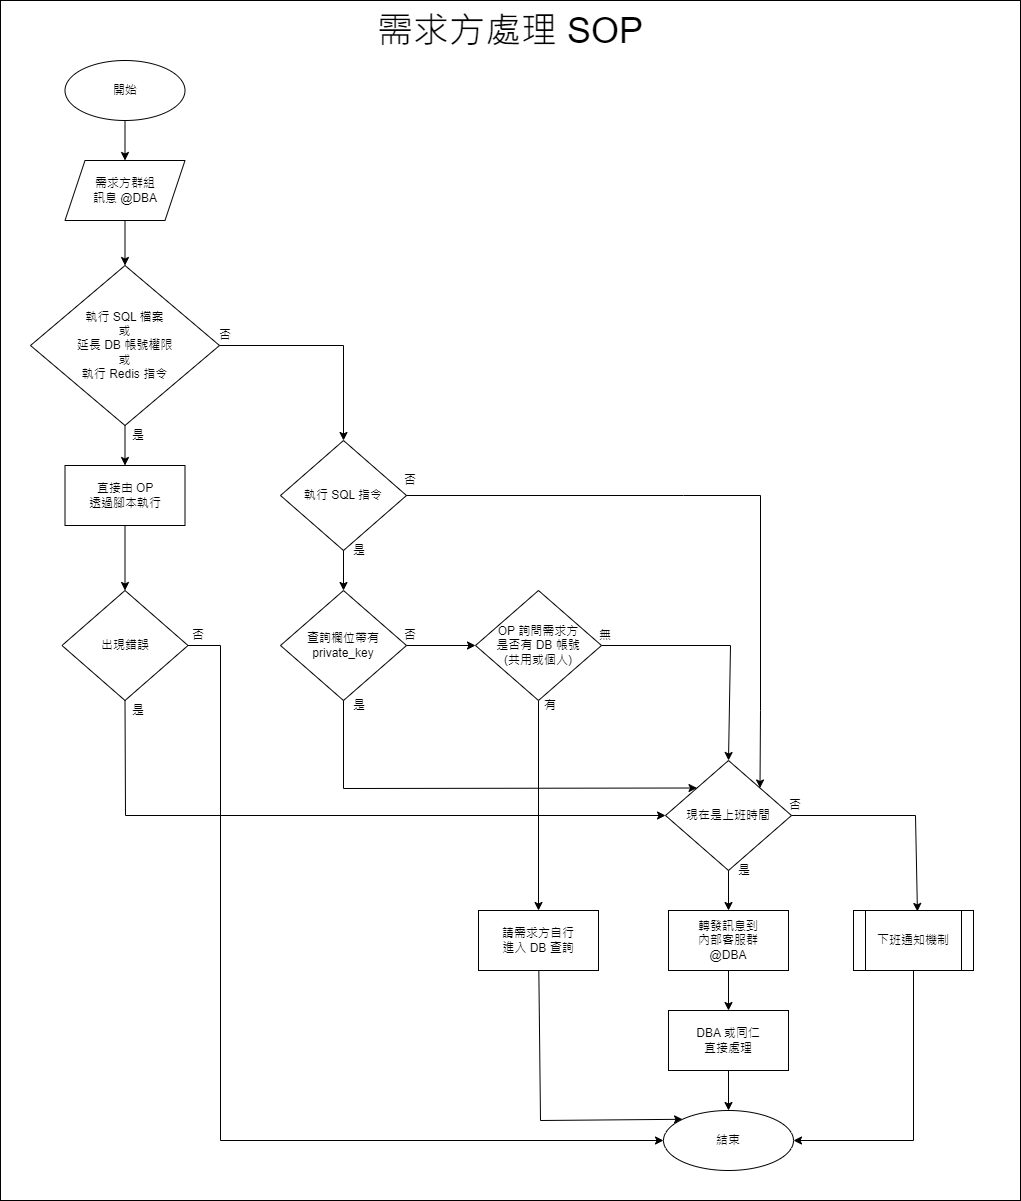

The diagram above was exported from draw.io. Its source (the exported page's mxGraphModel, read from the mxfile embedded in the PNG):
<mxGraphModel dx="1674" dy="777" grid="1" gridSize="10" guides="1" tooltips="1" connect="1" arrows="1" fold="1" page="1" pageScale="1" pageWidth="827" pageHeight="1169" math="0" shadow="0">
  <root>
    <mxCell id="EGfUZR4p5MLd8ORIqa_c-0" />
    <mxCell id="EGfUZR4p5MLd8ORIqa_c-1" parent="EGfUZR4p5MLd8ORIqa_c-0" />
    <mxCell id="M0LB77CWfRusB6MPPcZ3-3" value="" style="rounded=0;whiteSpace=wrap;html=1;" vertex="1" parent="EGfUZR4p5MLd8ORIqa_c-1">
      <mxGeometry x="630" y="320" width="1020" height="1200" as="geometry" />
    </mxCell>
    <mxCell id="EGfUZR4p5MLd8ORIqa_c-3" value="開始" style="ellipse;whiteSpace=wrap;html=1;" vertex="1" parent="EGfUZR4p5MLd8ORIqa_c-1">
      <mxGeometry x="694.5" y="380" width="120" height="60" as="geometry" />
    </mxCell>
    <mxCell id="EGfUZR4p5MLd8ORIqa_c-5" value="執行 SQL 檔案&lt;br&gt;或&lt;br&gt;延長 DB 帳號權限&lt;br&gt;或&lt;br&gt;執行 Redis 指令" style="rhombus;whiteSpace=wrap;html=1;" vertex="1" parent="EGfUZR4p5MLd8ORIqa_c-1">
      <mxGeometry x="660" y="585" width="189" height="160" as="geometry" />
    </mxCell>
    <mxCell id="EGfUZR4p5MLd8ORIqa_c-6" value="" style="endArrow=classic;html=1;rounded=0;exitX=0.5;exitY=1;exitDx=0;exitDy=0;" edge="1" parent="EGfUZR4p5MLd8ORIqa_c-1" source="EGfUZR4p5MLd8ORIqa_c-3" target="Wm-mdc6EAQzVu2sV1YHn-1">
      <mxGeometry width="50" height="50" relative="1" as="geometry">
        <mxPoint x="730.5" y="550" as="sourcePoint" />
        <mxPoint x="754.5" y="480" as="targetPoint" />
      </mxGeometry>
    </mxCell>
    <mxCell id="EGfUZR4p5MLd8ORIqa_c-7" value="" style="endArrow=classic;html=1;rounded=0;entryX=0.5;entryY=0;entryDx=0;entryDy=0;exitX=0.5;exitY=1;exitDx=0;exitDy=0;" edge="1" parent="EGfUZR4p5MLd8ORIqa_c-1" source="EGfUZR4p5MLd8ORIqa_c-5">
      <mxGeometry width="50" height="50" relative="1" as="geometry">
        <mxPoint x="740.5" y="750" as="sourcePoint" />
        <mxPoint x="754.5" y="785" as="targetPoint" />
        <Array as="points" />
      </mxGeometry>
    </mxCell>
    <mxCell id="EGfUZR4p5MLd8ORIqa_c-8" value="" style="endArrow=classic;html=1;rounded=0;" edge="1" parent="EGfUZR4p5MLd8ORIqa_c-1" source="Wm-mdc6EAQzVu2sV1YHn-1" target="EGfUZR4p5MLd8ORIqa_c-5">
      <mxGeometry width="50" height="50" relative="1" as="geometry">
        <mxPoint x="754.5" y="540" as="sourcePoint" />
        <mxPoint x="764.5955455132344" y="588.3053582956745" as="targetPoint" />
      </mxGeometry>
    </mxCell>
    <mxCell id="EGfUZR4p5MLd8ORIqa_c-14" value="" style="endArrow=classic;html=1;rounded=0;exitX=1;exitY=0.5;exitDx=0;exitDy=0;entryX=0.5;entryY=0;entryDx=0;entryDy=0;" edge="1" parent="EGfUZR4p5MLd8ORIqa_c-1" source="EGfUZR4p5MLd8ORIqa_c-5" target="EGfUZR4p5MLd8ORIqa_c-17">
      <mxGeometry width="50" height="50" relative="1" as="geometry">
        <mxPoint x="806" y="665" as="sourcePoint" />
        <mxPoint x="929" y="760" as="targetPoint" />
        <Array as="points">
          <mxPoint x="973" y="665" />
        </Array>
      </mxGeometry>
    </mxCell>
    <mxCell id="EGfUZR4p5MLd8ORIqa_c-15" value="否" style="text;html=1;strokeColor=none;fillColor=none;align=center;verticalAlign=middle;whiteSpace=wrap;rounded=0;" vertex="1" parent="EGfUZR4p5MLd8ORIqa_c-1">
      <mxGeometry x="824.5" y="640" width="60" height="30" as="geometry" />
    </mxCell>
    <mxCell id="EGfUZR4p5MLd8ORIqa_c-17" value="執行 SQL 指令" style="rhombus;whiteSpace=wrap;html=1;" vertex="1" parent="EGfUZR4p5MLd8ORIqa_c-1">
      <mxGeometry x="910" y="760" width="126" height="110" as="geometry" />
    </mxCell>
    <mxCell id="EGfUZR4p5MLd8ORIqa_c-18" value="" style="endArrow=classic;html=1;rounded=0;" edge="1" parent="EGfUZR4p5MLd8ORIqa_c-1" source="EGfUZR4p5MLd8ORIqa_c-17" target="EGfUZR4p5MLd8ORIqa_c-22">
      <mxGeometry width="50" height="50" relative="1" as="geometry">
        <mxPoint x="973" y="870" as="sourcePoint" />
        <mxPoint x="973" y="910" as="targetPoint" />
      </mxGeometry>
    </mxCell>
    <mxCell id="EGfUZR4p5MLd8ORIqa_c-19" value="是" style="text;html=1;strokeColor=none;fillColor=none;align=center;verticalAlign=middle;whiteSpace=wrap;rounded=0;" vertex="1" parent="EGfUZR4p5MLd8ORIqa_c-1">
      <mxGeometry x="959" y="855" width="60" height="30" as="geometry" />
    </mxCell>
    <mxCell id="EGfUZR4p5MLd8ORIqa_c-20" value="" style="endArrow=classic;html=1;rounded=0;exitX=1;exitY=0.5;exitDx=0;exitDy=0;entryX=1;entryY=0;entryDx=0;entryDy=0;" edge="1" parent="EGfUZR4p5MLd8ORIqa_c-1" source="EGfUZR4p5MLd8ORIqa_c-17" target="h1FwRt8Di9HdUYAY5-W9-40">
      <mxGeometry width="50" height="50" relative="1" as="geometry">
        <mxPoint x="809" y="790" as="sourcePoint" />
        <mxPoint x="1695" y="1430" as="targetPoint" />
        <Array as="points">
          <mxPoint x="1313" y="815" />
          <mxPoint x="1390" y="815" />
          <mxPoint x="1390" y="1030" />
        </Array>
      </mxGeometry>
    </mxCell>
    <mxCell id="EGfUZR4p5MLd8ORIqa_c-21" value="否" style="text;html=1;strokeColor=none;fillColor=none;align=center;verticalAlign=middle;whiteSpace=wrap;rounded=0;" vertex="1" parent="EGfUZR4p5MLd8ORIqa_c-1">
      <mxGeometry x="1010" y="785" width="60" height="30" as="geometry" />
    </mxCell>
    <mxCell id="EGfUZR4p5MLd8ORIqa_c-22" value="查詢欄位帶有 private_key" style="rhombus;whiteSpace=wrap;html=1;" vertex="1" parent="EGfUZR4p5MLd8ORIqa_c-1">
      <mxGeometry x="910" y="910" width="126" height="110" as="geometry" />
    </mxCell>
    <mxCell id="EGfUZR4p5MLd8ORIqa_c-23" value="" style="endArrow=classic;html=1;rounded=0;entryX=0;entryY=0;entryDx=0;entryDy=0;exitX=0.5;exitY=1;exitDx=0;exitDy=0;" edge="1" parent="EGfUZR4p5MLd8ORIqa_c-1" source="EGfUZR4p5MLd8ORIqa_c-22" target="h1FwRt8Di9HdUYAY5-W9-40">
      <mxGeometry width="50" height="50" relative="1" as="geometry">
        <mxPoint x="833" y="1020" as="sourcePoint" />
        <mxPoint x="833" y="1080" as="targetPoint" />
        <Array as="points">
          <mxPoint x="973" y="1108" />
        </Array>
      </mxGeometry>
    </mxCell>
    <mxCell id="EGfUZR4p5MLd8ORIqa_c-24" value="是" style="text;html=1;strokeColor=none;fillColor=none;align=center;verticalAlign=middle;whiteSpace=wrap;rounded=0;" vertex="1" parent="EGfUZR4p5MLd8ORIqa_c-1">
      <mxGeometry x="959" y="1010" width="60" height="30" as="geometry" />
    </mxCell>
    <mxCell id="EGfUZR4p5MLd8ORIqa_c-26" value="否" style="text;html=1;strokeColor=none;fillColor=none;align=center;verticalAlign=middle;whiteSpace=wrap;rounded=0;" vertex="1" parent="EGfUZR4p5MLd8ORIqa_c-1">
      <mxGeometry x="1010" y="940" width="60" height="30" as="geometry" />
    </mxCell>
    <mxCell id="EGfUZR4p5MLd8ORIqa_c-43" value="" style="endArrow=classic;html=1;rounded=0;" edge="1" parent="EGfUZR4p5MLd8ORIqa_c-1" target="EGfUZR4p5MLd8ORIqa_c-44">
      <mxGeometry width="50" height="50" relative="1" as="geometry">
        <mxPoint x="754.5" y="845" as="sourcePoint" />
        <mxPoint x="751.5" y="905" as="targetPoint" />
      </mxGeometry>
    </mxCell>
    <mxCell id="EGfUZR4p5MLd8ORIqa_c-44" value="出現錯誤" style="rhombus;whiteSpace=wrap;html=1;" vertex="1" parent="EGfUZR4p5MLd8ORIqa_c-1">
      <mxGeometry x="691.5" y="910" width="126" height="110" as="geometry" />
    </mxCell>
    <mxCell id="EGfUZR4p5MLd8ORIqa_c-45" value="" style="endArrow=classic;html=1;rounded=0;exitX=0.5;exitY=1;exitDx=0;exitDy=0;" edge="1" parent="EGfUZR4p5MLd8ORIqa_c-1" source="EGfUZR4p5MLd8ORIqa_c-44" target="h1FwRt8Di9HdUYAY5-W9-40">
      <mxGeometry width="50" height="50" relative="1" as="geometry">
        <mxPoint x="425" y="1015" as="sourcePoint" />
        <mxPoint x="770" y="1135" as="targetPoint" />
        <Array as="points">
          <mxPoint x="755" y="1135" />
        </Array>
      </mxGeometry>
    </mxCell>
    <mxCell id="EGfUZR4p5MLd8ORIqa_c-46" value="是" style="text;html=1;strokeColor=none;fillColor=none;align=center;verticalAlign=middle;whiteSpace=wrap;rounded=0;" vertex="1" parent="EGfUZR4p5MLd8ORIqa_c-1">
      <mxGeometry x="737.5" y="1015" width="60" height="30" as="geometry" />
    </mxCell>
    <mxCell id="EGfUZR4p5MLd8ORIqa_c-47" value="" style="endArrow=classic;html=1;rounded=0;exitX=1;exitY=0.5;exitDx=0;exitDy=0;entryX=0;entryY=0.5;entryDx=0;entryDy=0;" edge="1" parent="EGfUZR4p5MLd8ORIqa_c-1" source="EGfUZR4p5MLd8ORIqa_c-44" target="h1FwRt8Di9HdUYAY5-W9-52">
      <mxGeometry width="50" height="50" relative="1" as="geometry">
        <mxPoint x="401" y="935" as="sourcePoint" />
        <mxPoint x="695" y="1430" as="targetPoint" />
        <Array as="points">
          <mxPoint x="850" y="965" />
          <mxPoint x="850" y="1460" />
        </Array>
      </mxGeometry>
    </mxCell>
    <mxCell id="EGfUZR4p5MLd8ORIqa_c-48" value="否" style="text;html=1;strokeColor=none;fillColor=none;align=center;verticalAlign=middle;whiteSpace=wrap;rounded=0;" vertex="1" parent="EGfUZR4p5MLd8ORIqa_c-1">
      <mxGeometry x="797.5" y="940" width="60" height="30" as="geometry" />
    </mxCell>
    <mxCell id="EGfUZR4p5MLd8ORIqa_c-96" value="是" style="text;html=1;strokeColor=none;fillColor=none;align=center;verticalAlign=middle;whiteSpace=wrap;rounded=0;" vertex="1" parent="EGfUZR4p5MLd8ORIqa_c-1">
      <mxGeometry x="737.5" y="740" width="60" height="30" as="geometry" />
    </mxCell>
    <mxCell id="EGfUZR4p5MLd8ORIqa_c-97" value="&lt;font style=&quot;font-size: 36px;&quot;&gt;需求方處理 SOP&lt;/font&gt;" style="text;html=1;strokeColor=none;fillColor=none;align=center;verticalAlign=middle;whiteSpace=wrap;rounded=0;" vertex="1" parent="EGfUZR4p5MLd8ORIqa_c-1">
      <mxGeometry x="630" y="320" width="1020" height="60" as="geometry" />
    </mxCell>
    <mxCell id="h1FwRt8Di9HdUYAY5-W9-27" value="OP 詢問需求方&lt;br&gt;是否有 DB 帳號&lt;br&gt;(共用或個人)" style="rhombus;whiteSpace=wrap;html=1;" vertex="1" parent="EGfUZR4p5MLd8ORIqa_c-1">
      <mxGeometry x="1105" y="910" width="126" height="110" as="geometry" />
    </mxCell>
    <mxCell id="h1FwRt8Di9HdUYAY5-W9-28" value="" style="endArrow=classic;html=1;rounded=0;exitX=0.5;exitY=1;exitDx=0;exitDy=0;" edge="1" parent="EGfUZR4p5MLd8ORIqa_c-1" source="h1FwRt8Di9HdUYAY5-W9-27" target="M0LB77CWfRusB6MPPcZ3-0">
      <mxGeometry width="50" height="50" relative="1" as="geometry">
        <mxPoint x="1196.2929104477612" y="1028.8712686567162" as="sourcePoint" />
        <mxPoint x="1168.875" y="1230" as="targetPoint" />
      </mxGeometry>
    </mxCell>
    <mxCell id="h1FwRt8Di9HdUYAY5-W9-29" value="有" style="text;html=1;strokeColor=none;fillColor=none;align=center;verticalAlign=middle;whiteSpace=wrap;rounded=0;" vertex="1" parent="EGfUZR4p5MLd8ORIqa_c-1">
      <mxGeometry x="1150" y="1010" width="60" height="30" as="geometry" />
    </mxCell>
    <mxCell id="h1FwRt8Di9HdUYAY5-W9-30" value="" style="endArrow=classic;html=1;rounded=0;exitX=1;exitY=0.5;exitDx=0;exitDy=0;entryX=0.5;entryY=0;entryDx=0;entryDy=0;" edge="1" parent="EGfUZR4p5MLd8ORIqa_c-1" source="h1FwRt8Di9HdUYAY5-W9-27" target="h1FwRt8Di9HdUYAY5-W9-40">
      <mxGeometry width="50" height="50" relative="1" as="geometry">
        <mxPoint x="1144" y="1110" as="sourcePoint" />
        <mxPoint x="1360" y="1090" as="targetPoint" />
        <Array as="points">
          <mxPoint x="1360" y="965" />
        </Array>
      </mxGeometry>
    </mxCell>
    <mxCell id="h1FwRt8Di9HdUYAY5-W9-31" value="無" style="text;html=1;strokeColor=none;fillColor=none;align=center;verticalAlign=middle;whiteSpace=wrap;rounded=0;" vertex="1" parent="EGfUZR4p5MLd8ORIqa_c-1">
      <mxGeometry x="1205" y="940" width="60" height="30" as="geometry" />
    </mxCell>
    <mxCell id="h1FwRt8Di9HdUYAY5-W9-39" value="" style="endArrow=classic;html=1;rounded=0;entryX=0;entryY=0;entryDx=0;entryDy=0;" edge="1" parent="EGfUZR4p5MLd8ORIqa_c-1" source="M0LB77CWfRusB6MPPcZ3-0" target="h1FwRt8Di9HdUYAY5-W9-52">
      <mxGeometry width="50" height="50" relative="1" as="geometry">
        <mxPoint x="1169" y="1290" as="sourcePoint" />
        <mxPoint x="1168" y="1430" as="targetPoint" />
        <Array as="points">
          <mxPoint x="1170" y="1440" />
        </Array>
      </mxGeometry>
    </mxCell>
    <mxCell id="h1FwRt8Di9HdUYAY5-W9-40" value="現在是上班時間" style="rhombus;whiteSpace=wrap;html=1;" vertex="1" parent="EGfUZR4p5MLd8ORIqa_c-1">
      <mxGeometry x="1295" y="1080" width="126" height="110" as="geometry" />
    </mxCell>
    <mxCell id="h1FwRt8Di9HdUYAY5-W9-41" value="" style="endArrow=classic;html=1;rounded=0;exitX=1;exitY=0.5;exitDx=0;exitDy=0;" edge="1" parent="EGfUZR4p5MLd8ORIqa_c-1" source="h1FwRt8Di9HdUYAY5-W9-40">
      <mxGeometry width="50" height="50" relative="1" as="geometry">
        <mxPoint x="1334" y="1110" as="sourcePoint" />
        <mxPoint x="1546.9188767550704" y="1230.9438377535103" as="targetPoint" />
        <Array as="points">
          <mxPoint x="1545" y="1135" />
        </Array>
      </mxGeometry>
    </mxCell>
    <mxCell id="h1FwRt8Di9HdUYAY5-W9-42" value="否" style="text;html=1;strokeColor=none;fillColor=none;align=center;verticalAlign=middle;whiteSpace=wrap;rounded=0;" vertex="1" parent="EGfUZR4p5MLd8ORIqa_c-1">
      <mxGeometry x="1395" y="1110" width="60" height="30" as="geometry" />
    </mxCell>
    <mxCell id="h1FwRt8Di9HdUYAY5-W9-43" value="" style="endArrow=classic;html=1;rounded=0;entryX=0.5;entryY=0;entryDx=0;entryDy=0;" edge="1" parent="EGfUZR4p5MLd8ORIqa_c-1">
      <mxGeometry width="50" height="50" relative="1" as="geometry">
        <mxPoint x="1358" y="1190" as="sourcePoint" />
        <mxPoint x="1358" y="1230" as="targetPoint" />
      </mxGeometry>
    </mxCell>
    <mxCell id="h1FwRt8Di9HdUYAY5-W9-44" value="是" style="text;html=1;strokeColor=none;fillColor=none;align=center;verticalAlign=middle;whiteSpace=wrap;rounded=0;" vertex="1" parent="EGfUZR4p5MLd8ORIqa_c-1">
      <mxGeometry x="1344" y="1175" width="60" height="30" as="geometry" />
    </mxCell>
    <mxCell id="h1FwRt8Di9HdUYAY5-W9-45" value="" style="endArrow=classic;html=1;rounded=0;entryX=0.5;entryY=0;entryDx=0;entryDy=0;exitX=0.5;exitY=1;exitDx=0;exitDy=0;" edge="1" parent="EGfUZR4p5MLd8ORIqa_c-1" source="M0LB77CWfRusB6MPPcZ3-1" target="M0LB77CWfRusB6MPPcZ3-2">
      <mxGeometry width="50" height="50" relative="1" as="geometry">
        <mxPoint x="1355" y="1285" as="sourcePoint" />
        <mxPoint x="1355" y="1325" as="targetPoint" />
      </mxGeometry>
    </mxCell>
    <mxCell id="h1FwRt8Di9HdUYAY5-W9-49" value="下班通知機制" style="shape=process;whiteSpace=wrap;html=1;backgroundOutline=1;" vertex="1" parent="EGfUZR4p5MLd8ORIqa_c-1">
      <mxGeometry x="1483" y="1230" width="120" height="60" as="geometry" />
    </mxCell>
    <mxCell id="h1FwRt8Di9HdUYAY5-W9-50" value="" style="endArrow=classic;html=1;rounded=0;entryX=0.5;entryY=0;entryDx=0;entryDy=0;" edge="1" parent="EGfUZR4p5MLd8ORIqa_c-1" source="M0LB77CWfRusB6MPPcZ3-2" target="h1FwRt8Di9HdUYAY5-W9-52">
      <mxGeometry width="50" height="50" relative="1" as="geometry">
        <mxPoint x="1355" y="1385" as="sourcePoint" />
        <mxPoint x="1358" y="1440" as="targetPoint" />
        <Array as="points" />
      </mxGeometry>
    </mxCell>
    <mxCell id="h1FwRt8Di9HdUYAY5-W9-51" value="" style="endArrow=classic;html=1;rounded=0;exitX=0.5;exitY=1;exitDx=0;exitDy=0;" edge="1" parent="EGfUZR4p5MLd8ORIqa_c-1" source="h1FwRt8Di9HdUYAY5-W9-49" target="h1FwRt8Di9HdUYAY5-W9-52">
      <mxGeometry width="50" height="50" relative="1" as="geometry">
        <mxPoint x="1543" y="1280" as="sourcePoint" />
        <mxPoint x="1543" y="1430" as="targetPoint" />
        <Array as="points">
          <mxPoint x="1543" y="1460" />
        </Array>
      </mxGeometry>
    </mxCell>
    <mxCell id="h1FwRt8Di9HdUYAY5-W9-52" value="結束" style="ellipse;whiteSpace=wrap;html=1;" vertex="1" parent="EGfUZR4p5MLd8ORIqa_c-1">
      <mxGeometry x="1293" y="1430" width="130" height="60" as="geometry" />
    </mxCell>
    <mxCell id="Wm-mdc6EAQzVu2sV1YHn-0" value="" style="endArrow=classic;html=1;rounded=0;exitX=1;exitY=0.5;exitDx=0;exitDy=0;entryX=0;entryY=0.5;entryDx=0;entryDy=0;" edge="1" parent="EGfUZR4p5MLd8ORIqa_c-1" source="EGfUZR4p5MLd8ORIqa_c-22" target="h1FwRt8Di9HdUYAY5-W9-27">
      <mxGeometry width="50" height="50" relative="1" as="geometry">
        <mxPoint x="1090" y="1210" as="sourcePoint" />
        <mxPoint x="1140" y="1160" as="targetPoint" />
      </mxGeometry>
    </mxCell>
    <mxCell id="Wm-mdc6EAQzVu2sV1YHn-1" value="需求方群組&lt;br&gt;訊息 @DBA" style="shape=parallelogram;perimeter=parallelogramPerimeter;whiteSpace=wrap;html=1;fixedSize=1;" vertex="1" parent="EGfUZR4p5MLd8ORIqa_c-1">
      <mxGeometry x="694.5" y="480" width="120" height="60" as="geometry" />
    </mxCell>
    <mxCell id="Wm-mdc6EAQzVu2sV1YHn-2" value="直接由 OP&lt;br style=&quot;border-color: var(--border-color);&quot;&gt;透過腳本執行" style="rounded=0;whiteSpace=wrap;html=1;" vertex="1" parent="EGfUZR4p5MLd8ORIqa_c-1">
      <mxGeometry x="694.5" y="785" width="120" height="60" as="geometry" />
    </mxCell>
    <mxCell id="M0LB77CWfRusB6MPPcZ3-0" value="請需求方自行&lt;br style=&quot;border-color: var(--border-color);&quot;&gt;進入 DB 查詢" style="rounded=0;whiteSpace=wrap;html=1;" vertex="1" parent="EGfUZR4p5MLd8ORIqa_c-1">
      <mxGeometry x="1108" y="1230" width="120" height="60" as="geometry" />
    </mxCell>
    <mxCell id="M0LB77CWfRusB6MPPcZ3-1" value="轉發訊息到&lt;br style=&quot;border-color: var(--border-color);&quot;&gt;內部客服群&lt;br style=&quot;border-color: var(--border-color);&quot;&gt;@DBA" style="rounded=0;whiteSpace=wrap;html=1;" vertex="1" parent="EGfUZR4p5MLd8ORIqa_c-1">
      <mxGeometry x="1298" y="1230" width="120" height="60" as="geometry" />
    </mxCell>
    <mxCell id="M0LB77CWfRusB6MPPcZ3-2" value="DBA 或同仁&lt;br style=&quot;border-color: var(--border-color);&quot;&gt;直接處理" style="rounded=0;whiteSpace=wrap;html=1;" vertex="1" parent="EGfUZR4p5MLd8ORIqa_c-1">
      <mxGeometry x="1298" y="1330" width="120" height="60" as="geometry" />
    </mxCell>
  </root>
</mxGraphModel>